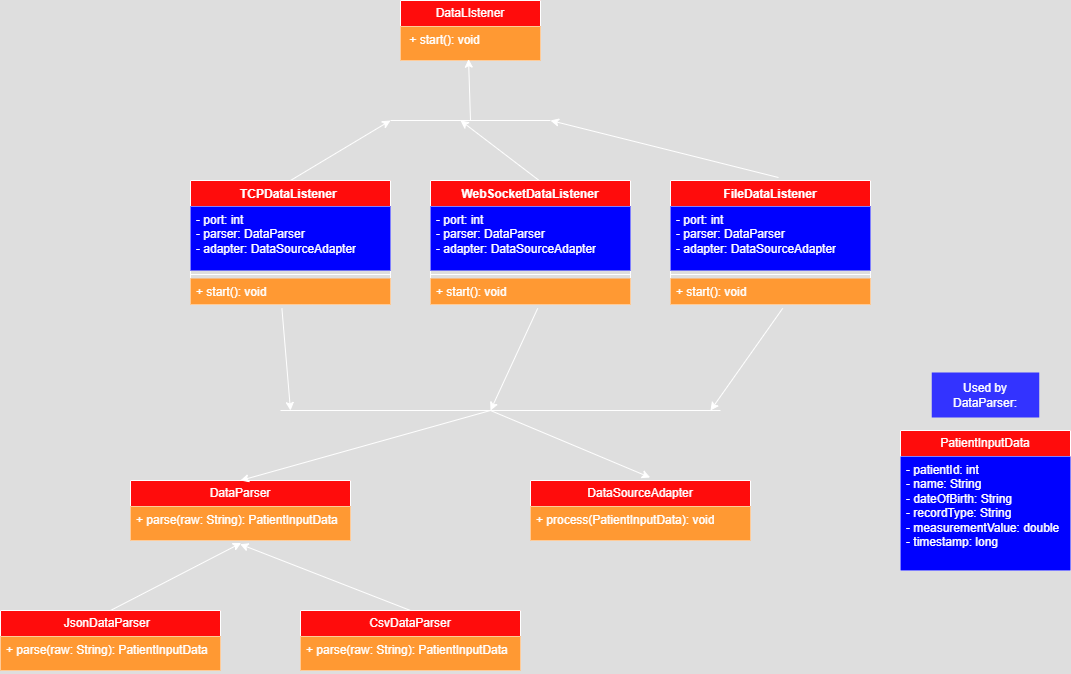

The diagram above was exported from draw.io. Its source (the exported page's mxGraphModel, read from the mxfile embedded in the PNG):
<mxGraphModel dx="1487" dy="793" grid="1" gridSize="10" guides="1" tooltips="1" connect="1" arrows="1" fold="1" page="1" pageScale="1" pageWidth="827" pageHeight="1169" math="0" shadow="0">
  <root>
    <mxCell id="0" />
    <mxCell id="1" parent="0" />
    <mxCell id="Ymc1WiU5MZZvb2bnZdFs-1" value="&lt;div&gt;DataLIstener&lt;/div&gt;" style="swimlane;fontStyle=0;childLayout=stackLayout;horizontal=1;startSize=26;fillColor=light-dark(transparent,#FF0C0C);horizontalStack=0;resizeParent=1;resizeParentMax=0;resizeLast=0;collapsible=1;marginBottom=0;whiteSpace=wrap;html=1;" vertex="1" parent="1">
      <mxGeometry x="440" y="190" width="140" height="60" as="geometry" />
    </mxCell>
    <mxCell id="Ymc1WiU5MZZvb2bnZdFs-2" value="&amp;nbsp;+ start(): void&amp;nbsp;" style="text;strokeColor=none;fillColor=light-dark(transparent,#FF9933);align=left;verticalAlign=top;spacingLeft=4;spacingRight=4;overflow=hidden;rotatable=0;points=[[0,0.5],[1,0.5]];portConstraint=eastwest;whiteSpace=wrap;html=1;" vertex="1" parent="Ymc1WiU5MZZvb2bnZdFs-1">
      <mxGeometry y="26" width="140" height="34" as="geometry" />
    </mxCell>
    <mxCell id="Ymc1WiU5MZZvb2bnZdFs-7" value="TCPDataListener&amp;nbsp;" style="swimlane;fontStyle=1;align=center;verticalAlign=top;childLayout=stackLayout;horizontal=1;startSize=26;horizontalStack=0;resizeParent=1;resizeParentMax=0;resizeLast=0;collapsible=1;marginBottom=0;whiteSpace=wrap;html=1;fillColor=light-dark(#FFFFFF,#FF0C0C);" vertex="1" parent="1">
      <mxGeometry x="230" y="370" width="200" height="124" as="geometry" />
    </mxCell>
    <mxCell id="Ymc1WiU5MZZvb2bnZdFs-8" value="- port: int&lt;div&gt;- parser: DataParser&lt;/div&gt;&lt;div&gt;- adapter: DataSourceAdapter&lt;/div&gt;" style="text;strokeColor=none;fillColor=light-dark(transparent,#0001FF);align=left;verticalAlign=top;spacingLeft=4;spacingRight=4;overflow=hidden;rotatable=0;points=[[0,0.5],[1,0.5]];portConstraint=eastwest;whiteSpace=wrap;html=1;" vertex="1" parent="Ymc1WiU5MZZvb2bnZdFs-7">
      <mxGeometry y="26" width="200" height="64" as="geometry" />
    </mxCell>
    <mxCell id="Ymc1WiU5MZZvb2bnZdFs-9" value="" style="line;strokeWidth=1;fillColor=none;align=left;verticalAlign=middle;spacingTop=-1;spacingLeft=3;spacingRight=3;rotatable=0;labelPosition=right;points=[];portConstraint=eastwest;strokeColor=inherit;" vertex="1" parent="Ymc1WiU5MZZvb2bnZdFs-7">
      <mxGeometry y="90" width="200" height="8" as="geometry" />
    </mxCell>
    <mxCell id="Ymc1WiU5MZZvb2bnZdFs-10" value="+ start(): void&amp;nbsp;" style="text;strokeColor=none;fillColor=light-dark(transparent,#FF9933);align=left;verticalAlign=top;spacingLeft=4;spacingRight=4;overflow=hidden;rotatable=0;points=[[0,0.5],[1,0.5]];portConstraint=eastwest;whiteSpace=wrap;html=1;" vertex="1" parent="Ymc1WiU5MZZvb2bnZdFs-7">
      <mxGeometry y="98" width="200" height="26" as="geometry" />
    </mxCell>
    <mxCell id="Ymc1WiU5MZZvb2bnZdFs-11" value="WebSocketDataListener" style="swimlane;fontStyle=1;align=center;verticalAlign=top;childLayout=stackLayout;horizontal=1;startSize=26;horizontalStack=0;resizeParent=1;resizeParentMax=0;resizeLast=0;collapsible=1;marginBottom=0;whiteSpace=wrap;html=1;fillColor=light-dark(#FFFFFF,#FF0C0C);" vertex="1" parent="1">
      <mxGeometry x="470" y="370" width="200" height="124" as="geometry" />
    </mxCell>
    <mxCell id="Ymc1WiU5MZZvb2bnZdFs-12" value="- port: int&lt;div&gt;- parser: DataParser&lt;/div&gt;&lt;div&gt;- adapter: DataSourceAdapter&lt;/div&gt;" style="text;strokeColor=none;fillColor=light-dark(transparent,#0001FF);align=left;verticalAlign=top;spacingLeft=4;spacingRight=4;overflow=hidden;rotatable=0;points=[[0,0.5],[1,0.5]];portConstraint=eastwest;whiteSpace=wrap;html=1;" vertex="1" parent="Ymc1WiU5MZZvb2bnZdFs-11">
      <mxGeometry y="26" width="200" height="64" as="geometry" />
    </mxCell>
    <mxCell id="Ymc1WiU5MZZvb2bnZdFs-13" value="" style="line;strokeWidth=1;fillColor=none;align=left;verticalAlign=middle;spacingTop=-1;spacingLeft=3;spacingRight=3;rotatable=0;labelPosition=right;points=[];portConstraint=eastwest;strokeColor=inherit;" vertex="1" parent="Ymc1WiU5MZZvb2bnZdFs-11">
      <mxGeometry y="90" width="200" height="8" as="geometry" />
    </mxCell>
    <mxCell id="Ymc1WiU5MZZvb2bnZdFs-14" value="+ start(): void&amp;nbsp;" style="text;strokeColor=none;fillColor=light-dark(transparent,#FF9933);align=left;verticalAlign=top;spacingLeft=4;spacingRight=4;overflow=hidden;rotatable=0;points=[[0,0.5],[1,0.5]];portConstraint=eastwest;whiteSpace=wrap;html=1;" vertex="1" parent="Ymc1WiU5MZZvb2bnZdFs-11">
      <mxGeometry y="98" width="200" height="26" as="geometry" />
    </mxCell>
    <mxCell id="Ymc1WiU5MZZvb2bnZdFs-15" value="FileDataListener" style="swimlane;fontStyle=1;align=center;verticalAlign=top;childLayout=stackLayout;horizontal=1;startSize=26;horizontalStack=0;resizeParent=1;resizeParentMax=0;resizeLast=0;collapsible=1;marginBottom=0;whiteSpace=wrap;html=1;fillColor=light-dark(#FFFFFF,#FF0C0C);" vertex="1" parent="1">
      <mxGeometry x="710" y="370" width="200" height="124" as="geometry" />
    </mxCell>
    <mxCell id="Ymc1WiU5MZZvb2bnZdFs-16" value="- port: int&lt;div&gt;- parser: DataParser&lt;/div&gt;&lt;div&gt;- adapter: DataSourceAdapter&lt;/div&gt;" style="text;strokeColor=none;fillColor=light-dark(transparent,#0001FF);align=left;verticalAlign=top;spacingLeft=4;spacingRight=4;overflow=hidden;rotatable=0;points=[[0,0.5],[1,0.5]];portConstraint=eastwest;whiteSpace=wrap;html=1;" vertex="1" parent="Ymc1WiU5MZZvb2bnZdFs-15">
      <mxGeometry y="26" width="200" height="64" as="geometry" />
    </mxCell>
    <mxCell id="Ymc1WiU5MZZvb2bnZdFs-17" value="" style="line;strokeWidth=1;fillColor=none;align=left;verticalAlign=middle;spacingTop=-1;spacingLeft=3;spacingRight=3;rotatable=0;labelPosition=right;points=[];portConstraint=eastwest;strokeColor=inherit;" vertex="1" parent="Ymc1WiU5MZZvb2bnZdFs-15">
      <mxGeometry y="90" width="200" height="8" as="geometry" />
    </mxCell>
    <mxCell id="Ymc1WiU5MZZvb2bnZdFs-18" value="+ start(): void&amp;nbsp;" style="text;strokeColor=none;fillColor=light-dark(transparent,#FF9933);align=left;verticalAlign=top;spacingLeft=4;spacingRight=4;overflow=hidden;rotatable=0;points=[[0,0.5],[1,0.5]];portConstraint=eastwest;whiteSpace=wrap;html=1;" vertex="1" parent="Ymc1WiU5MZZvb2bnZdFs-15">
      <mxGeometry y="98" width="200" height="26" as="geometry" />
    </mxCell>
    <mxCell id="Ymc1WiU5MZZvb2bnZdFs-19" value="&lt;div&gt;DataParser&lt;/div&gt;" style="swimlane;fontStyle=0;childLayout=stackLayout;horizontal=1;startSize=26;fillColor=light-dark(transparent,#FF0C0C);horizontalStack=0;resizeParent=1;resizeParentMax=0;resizeLast=0;collapsible=1;marginBottom=0;whiteSpace=wrap;html=1;" vertex="1" parent="1">
      <mxGeometry x="170" y="670" width="220" height="60" as="geometry" />
    </mxCell>
    <mxCell id="Ymc1WiU5MZZvb2bnZdFs-20" value="+ parse(raw: String): PatientInputData" style="text;strokeColor=none;fillColor=light-dark(transparent,#FF9933);align=left;verticalAlign=top;spacingLeft=4;spacingRight=4;overflow=hidden;rotatable=0;points=[[0,0.5],[1,0.5]];portConstraint=eastwest;whiteSpace=wrap;html=1;" vertex="1" parent="Ymc1WiU5MZZvb2bnZdFs-19">
      <mxGeometry y="26" width="220" height="34" as="geometry" />
    </mxCell>
    <mxCell id="Ymc1WiU5MZZvb2bnZdFs-21" value="&lt;div&gt;CsvDataParser&lt;/div&gt;" style="swimlane;fontStyle=0;childLayout=stackLayout;horizontal=1;startSize=26;fillColor=light-dark(transparent,#FF0C0C);horizontalStack=0;resizeParent=1;resizeParentMax=0;resizeLast=0;collapsible=1;marginBottom=0;whiteSpace=wrap;html=1;" vertex="1" parent="1">
      <mxGeometry x="340" y="800" width="220" height="60" as="geometry" />
    </mxCell>
    <mxCell id="Ymc1WiU5MZZvb2bnZdFs-22" value="+ parse(raw: String): PatientInputData" style="text;strokeColor=none;fillColor=light-dark(transparent,#FF9933);align=left;verticalAlign=top;spacingLeft=4;spacingRight=4;overflow=hidden;rotatable=0;points=[[0,0.5],[1,0.5]];portConstraint=eastwest;whiteSpace=wrap;html=1;" vertex="1" parent="Ymc1WiU5MZZvb2bnZdFs-21">
      <mxGeometry y="26" width="220" height="34" as="geometry" />
    </mxCell>
    <mxCell id="Ymc1WiU5MZZvb2bnZdFs-23" value="&lt;div&gt;JsonDataParser&amp;nbsp;&amp;nbsp;&lt;/div&gt;" style="swimlane;fontStyle=0;childLayout=stackLayout;horizontal=1;startSize=26;fillColor=light-dark(transparent,#FF0C0C);horizontalStack=0;resizeParent=1;resizeParentMax=0;resizeLast=0;collapsible=1;marginBottom=0;whiteSpace=wrap;html=1;" vertex="1" parent="1">
      <mxGeometry x="40" y="800" width="220" height="60" as="geometry" />
    </mxCell>
    <mxCell id="Ymc1WiU5MZZvb2bnZdFs-24" value="+ parse(raw: String): PatientInputData" style="text;strokeColor=none;fillColor=light-dark(transparent,#FF9933);align=left;verticalAlign=top;spacingLeft=4;spacingRight=4;overflow=hidden;rotatable=0;points=[[0,0.5],[1,0.5]];portConstraint=eastwest;whiteSpace=wrap;html=1;" vertex="1" parent="Ymc1WiU5MZZvb2bnZdFs-23">
      <mxGeometry y="26" width="220" height="34" as="geometry" />
    </mxCell>
    <mxCell id="Ymc1WiU5MZZvb2bnZdFs-25" value="&lt;div&gt;DataSourceAdapter&lt;/div&gt;" style="swimlane;fontStyle=0;childLayout=stackLayout;horizontal=1;startSize=26;fillColor=light-dark(transparent,#FF0C0C);horizontalStack=0;resizeParent=1;resizeParentMax=0;resizeLast=0;collapsible=1;marginBottom=0;whiteSpace=wrap;html=1;" vertex="1" parent="1">
      <mxGeometry x="570" y="670" width="220" height="60" as="geometry" />
    </mxCell>
    <mxCell id="Ymc1WiU5MZZvb2bnZdFs-26" value="+ process(PatientInputData): void" style="text;strokeColor=none;fillColor=light-dark(transparent,#FF9933);align=left;verticalAlign=top;spacingLeft=4;spacingRight=4;overflow=hidden;rotatable=0;points=[[0,0.5],[1,0.5]];portConstraint=eastwest;whiteSpace=wrap;html=1;" vertex="1" parent="Ymc1WiU5MZZvb2bnZdFs-25">
      <mxGeometry y="26" width="220" height="34" as="geometry" />
    </mxCell>
    <mxCell id="Ymc1WiU5MZZvb2bnZdFs-27" value="PatientInputData" style="swimlane;fontStyle=0;childLayout=stackLayout;horizontal=1;startSize=26;fillColor=light-dark(transparent,#FF0C0C);horizontalStack=0;resizeParent=1;resizeParentMax=0;resizeLast=0;collapsible=1;marginBottom=0;whiteSpace=wrap;html=1;" vertex="1" parent="1">
      <mxGeometry x="940" y="620" width="170" height="140" as="geometry" />
    </mxCell>
    <mxCell id="Ymc1WiU5MZZvb2bnZdFs-28" value="- patientId: int&lt;div&gt;- name: String&lt;/div&gt;&lt;div&gt;- dateOfBirth: String&amp;nbsp;&lt;/div&gt;&lt;div&gt;- recordType: String&lt;/div&gt;&lt;div&gt;- measurementValue: double&lt;/div&gt;&lt;div&gt;- timestamp: long&lt;/div&gt;" style="text;strokeColor=none;fillColor=light-dark(transparent,#0001FF);align=left;verticalAlign=top;spacingLeft=4;spacingRight=4;overflow=hidden;rotatable=0;points=[[0,0.5],[1,0.5]];portConstraint=eastwest;whiteSpace=wrap;html=1;" vertex="1" parent="Ymc1WiU5MZZvb2bnZdFs-27">
      <mxGeometry y="26" width="170" height="114" as="geometry" />
    </mxCell>
    <mxCell id="Ymc1WiU5MZZvb2bnZdFs-38" value="" style="endArrow=none;html=1;rounded=0;" edge="1" parent="1">
      <mxGeometry width="50" height="50" relative="1" as="geometry">
        <mxPoint x="430" y="310" as="sourcePoint" />
        <mxPoint x="590" y="310" as="targetPoint" />
      </mxGeometry>
    </mxCell>
    <mxCell id="Ymc1WiU5MZZvb2bnZdFs-39" value="" style="endArrow=classic;html=1;rounded=0;exitX=0.5;exitY=0;exitDx=0;exitDy=0;" edge="1" parent="1" source="Ymc1WiU5MZZvb2bnZdFs-7">
      <mxGeometry width="50" height="50" relative="1" as="geometry">
        <mxPoint x="510" y="320" as="sourcePoint" />
        <mxPoint x="430" y="310" as="targetPoint" />
      </mxGeometry>
    </mxCell>
    <mxCell id="Ymc1WiU5MZZvb2bnZdFs-40" value="" style="endArrow=classic;html=1;rounded=0;exitX=0.54;exitY=-0.004;exitDx=0;exitDy=0;exitPerimeter=0;" edge="1" parent="1" source="Ymc1WiU5MZZvb2bnZdFs-11">
      <mxGeometry width="50" height="50" relative="1" as="geometry">
        <mxPoint x="660" y="350" as="sourcePoint" />
        <mxPoint x="500" y="310" as="targetPoint" />
      </mxGeometry>
    </mxCell>
    <mxCell id="Ymc1WiU5MZZvb2bnZdFs-41" value="" style="endArrow=classic;html=1;rounded=0;exitX=0.54;exitY=-0.024;exitDx=0;exitDy=0;exitPerimeter=0;" edge="1" parent="1" source="Ymc1WiU5MZZvb2bnZdFs-15">
      <mxGeometry width="50" height="50" relative="1" as="geometry">
        <mxPoint x="740" y="340" as="sourcePoint" />
        <mxPoint x="590" y="310" as="targetPoint" />
      </mxGeometry>
    </mxCell>
    <mxCell id="Ymc1WiU5MZZvb2bnZdFs-42" value="" style="endArrow=classic;html=1;rounded=0;entryX=0.486;entryY=0.961;entryDx=0;entryDy=0;entryPerimeter=0;" edge="1" parent="1" target="Ymc1WiU5MZZvb2bnZdFs-2">
      <mxGeometry width="50" height="50" relative="1" as="geometry">
        <mxPoint x="510" y="310" as="sourcePoint" />
        <mxPoint x="660" y="220" as="targetPoint" />
      </mxGeometry>
    </mxCell>
    <mxCell id="Ymc1WiU5MZZvb2bnZdFs-43" value="" style="endArrow=none;html=1;rounded=0;" edge="1" parent="1">
      <mxGeometry width="50" height="50" relative="1" as="geometry">
        <mxPoint x="320" y="600" as="sourcePoint" />
        <mxPoint x="760" y="600" as="targetPoint" />
      </mxGeometry>
    </mxCell>
    <mxCell id="Ymc1WiU5MZZvb2bnZdFs-44" value="" style="endArrow=classic;html=1;rounded=0;exitX=0.457;exitY=1.148;exitDx=0;exitDy=0;exitPerimeter=0;" edge="1" parent="1" source="Ymc1WiU5MZZvb2bnZdFs-10">
      <mxGeometry width="50" height="50" relative="1" as="geometry">
        <mxPoint x="200" y="520" as="sourcePoint" />
        <mxPoint x="330" y="600" as="targetPoint" />
      </mxGeometry>
    </mxCell>
    <mxCell id="Ymc1WiU5MZZvb2bnZdFs-45" value="" style="endArrow=classic;html=1;rounded=0;exitX=0.536;exitY=1.148;exitDx=0;exitDy=0;exitPerimeter=0;" edge="1" parent="1" source="Ymc1WiU5MZZvb2bnZdFs-14">
      <mxGeometry width="50" height="50" relative="1" as="geometry">
        <mxPoint x="520" y="590" as="sourcePoint" />
        <mxPoint x="530" y="600" as="targetPoint" />
      </mxGeometry>
    </mxCell>
    <mxCell id="Ymc1WiU5MZZvb2bnZdFs-46" value="" style="endArrow=classic;html=1;rounded=0;exitX=0.561;exitY=1.148;exitDx=0;exitDy=0;exitPerimeter=0;" edge="1" parent="1" source="Ymc1WiU5MZZvb2bnZdFs-18">
      <mxGeometry width="50" height="50" relative="1" as="geometry">
        <mxPoint x="900" y="640" as="sourcePoint" />
        <mxPoint x="750" y="600" as="targetPoint" />
      </mxGeometry>
    </mxCell>
    <mxCell id="Ymc1WiU5MZZvb2bnZdFs-47" value="" style="endArrow=classic;html=1;rounded=0;entryX=0.5;entryY=0;entryDx=0;entryDy=0;" edge="1" parent="1" target="Ymc1WiU5MZZvb2bnZdFs-19">
      <mxGeometry width="50" height="50" relative="1" as="geometry">
        <mxPoint x="530" y="600" as="sourcePoint" />
        <mxPoint x="560" y="640" as="targetPoint" />
      </mxGeometry>
    </mxCell>
    <mxCell id="Ymc1WiU5MZZvb2bnZdFs-48" value="" style="endArrow=classic;html=1;rounded=0;entryX=0.544;entryY=-0.05;entryDx=0;entryDy=0;entryPerimeter=0;" edge="1" parent="1" target="Ymc1WiU5MZZvb2bnZdFs-25">
      <mxGeometry width="50" height="50" relative="1" as="geometry">
        <mxPoint x="530" y="600" as="sourcePoint" />
        <mxPoint x="630" y="630" as="targetPoint" />
      </mxGeometry>
    </mxCell>
    <mxCell id="Ymc1WiU5MZZvb2bnZdFs-49" value="" style="endArrow=classic;html=1;rounded=0;entryX=0.503;entryY=1.073;entryDx=0;entryDy=0;entryPerimeter=0;exitX=0.5;exitY=0;exitDx=0;exitDy=0;" edge="1" parent="1" source="Ymc1WiU5MZZvb2bnZdFs-23" target="Ymc1WiU5MZZvb2bnZdFs-20">
      <mxGeometry width="50" height="50" relative="1" as="geometry">
        <mxPoint x="130" y="790" as="sourcePoint" />
        <mxPoint x="180" y="740" as="targetPoint" />
      </mxGeometry>
    </mxCell>
    <mxCell id="Ymc1WiU5MZZvb2bnZdFs-50" value="" style="endArrow=classic;html=1;rounded=0;entryX=0.498;entryY=1.108;entryDx=0;entryDy=0;entryPerimeter=0;exitX=0.5;exitY=0;exitDx=0;exitDy=0;" edge="1" parent="1" source="Ymc1WiU5MZZvb2bnZdFs-21" target="Ymc1WiU5MZZvb2bnZdFs-20">
      <mxGeometry width="50" height="50" relative="1" as="geometry">
        <mxPoint x="470" y="790" as="sourcePoint" />
        <mxPoint x="470" y="700" as="targetPoint" />
      </mxGeometry>
    </mxCell>
    <mxCell id="Ymc1WiU5MZZvb2bnZdFs-52" value="Used by DataParser:" style="text;html=1;align=center;verticalAlign=middle;whiteSpace=wrap;rounded=0;fillColor=light-dark(#FFFFFF,#3333FF);" vertex="1" parent="1">
      <mxGeometry x="971.25" y="562" width="107.5" height="45" as="geometry" />
    </mxCell>
  </root>
</mxGraphModel>